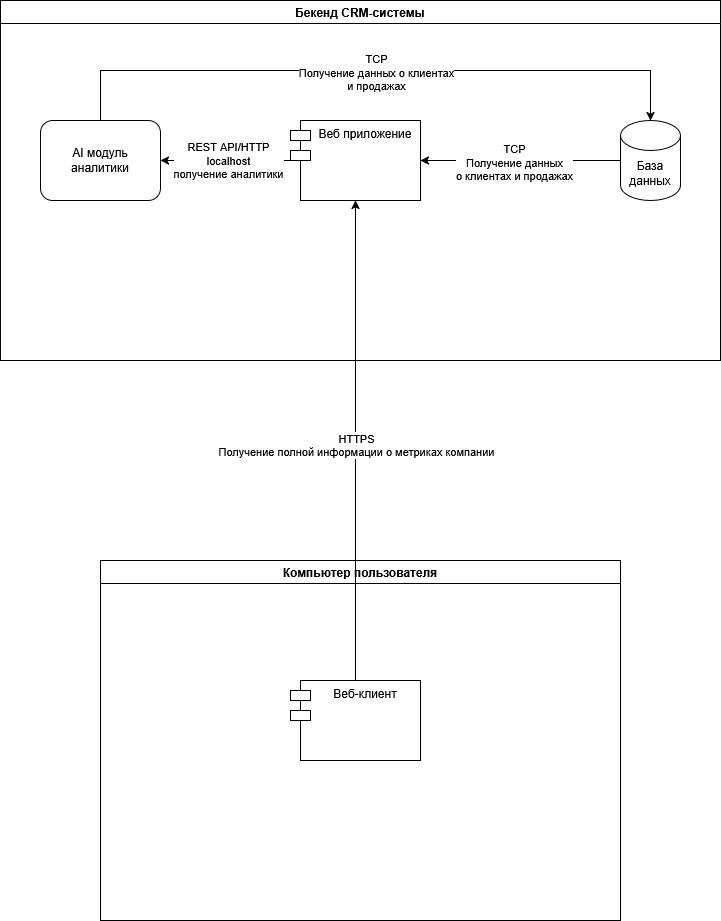

The diagram above was exported from draw.io. Its source (the exported page's mxGraphModel, read from the mxfile embedded in the PNG):
<mxGraphModel dx="2253" dy="1956" grid="1" gridSize="10" guides="1" tooltips="1" connect="1" arrows="1" fold="1" page="1" pageScale="1" pageWidth="827" pageHeight="1169" math="0" shadow="0">
  <root>
    <mxCell id="0" />
    <mxCell id="1" parent="0" />
    <mxCell id="FqN9Z43coe6F42xjJTn4-1" parent="1" style="swimlane;whiteSpace=wrap;html=1;" value="Компьютер пользователя" vertex="1">
      <mxGeometry height="360" width="520" x="20" y="400" as="geometry" />
    </mxCell>
    <mxCell id="FqN9Z43coe6F42xjJTn4-24" parent="FqN9Z43coe6F42xjJTn4-1" style="shape=module;align=left;spacingLeft=20;align=center;verticalAlign=top;whiteSpace=wrap;html=1;" value="Веб-клиент" vertex="1">
      <mxGeometry height="80" width="130" x="190" y="120" as="geometry" />
    </mxCell>
    <mxCell id="FqN9Z43coe6F42xjJTn4-2" parent="1" style="swimlane;whiteSpace=wrap;html=1;" value="Бекенд CRM-системы" vertex="1">
      <mxGeometry height="360" width="720" x="-80" y="-160" as="geometry" />
    </mxCell>
    <mxCell id="FqN9Z43coe6F42xjJTn4-3" parent="FqN9Z43coe6F42xjJTn4-2" style="rounded=1;whiteSpace=wrap;html=1;" value="AI модуль&lt;br&gt;аналитики" vertex="1">
      <mxGeometry height="80" width="120" x="40" y="120" as="geometry" />
    </mxCell>
    <mxCell id="FqN9Z43coe6F42xjJTn4-8" edge="1" parent="FqN9Z43coe6F42xjJTn4-2" source="FqN9Z43coe6F42xjJTn4-4" style="edgeStyle=orthogonalEdgeStyle;rounded=0;orthogonalLoop=1;jettySize=auto;html=1;entryX=1;entryY=0.5;entryDx=0;entryDy=0;">
      <mxGeometry relative="1" as="geometry">
        <mxPoint x="420" y="160" as="targetPoint" />
      </mxGeometry>
    </mxCell>
    <mxCell id="FqN9Z43coe6F42xjJTn4-9" connectable="0" parent="FqN9Z43coe6F42xjJTn4-8" style="edgeLabel;html=1;align=center;verticalAlign=middle;resizable=0;points=[];" value="TCP&lt;br&gt;Получение данных&lt;br&gt;о клиентах и продажах" vertex="1">
      <mxGeometry relative="1" x="0.07" y="1" as="geometry">
        <mxPoint as="offset" />
      </mxGeometry>
    </mxCell>
    <mxCell id="FqN9Z43coe6F42xjJTn4-4" parent="FqN9Z43coe6F42xjJTn4-2" style="shape=cylinder3;whiteSpace=wrap;html=1;boundedLbl=1;backgroundOutline=1;size=15;" value="База&lt;br&gt;данных" vertex="1">
      <mxGeometry height="80" width="60" x="620" y="120" as="geometry" />
    </mxCell>
    <mxCell id="FqN9Z43coe6F42xjJTn4-22" edge="1" parent="FqN9Z43coe6F42xjJTn4-2" source="FqN9Z43coe6F42xjJTn4-13" style="edgeStyle=orthogonalEdgeStyle;rounded=0;orthogonalLoop=1;jettySize=auto;html=1;entryX=1;entryY=0.5;entryDx=0;entryDy=0;" target="FqN9Z43coe6F42xjJTn4-3">
      <mxGeometry relative="1" as="geometry" />
    </mxCell>
    <mxCell id="FqN9Z43coe6F42xjJTn4-23" connectable="0" parent="FqN9Z43coe6F42xjJTn4-22" style="edgeLabel;html=1;align=center;verticalAlign=middle;resizable=0;points=[];" value="REST API/HTTP&lt;br&gt;localhost&lt;br&gt;получение аналитики" vertex="1">
      <mxGeometry relative="1" x="0.0308" y="-1" as="geometry">
        <mxPoint x="4" as="offset" />
      </mxGeometry>
    </mxCell>
    <mxCell id="FqN9Z43coe6F42xjJTn4-13" parent="FqN9Z43coe6F42xjJTn4-2" style="shape=module;align=left;spacingLeft=20;align=center;verticalAlign=top;whiteSpace=wrap;html=1;" value="Веб приложение" vertex="1">
      <mxGeometry height="80" width="130" x="290" y="120" as="geometry" />
    </mxCell>
    <mxCell id="FqN9Z43coe6F42xjJTn4-19" edge="1" parent="FqN9Z43coe6F42xjJTn4-2" source="FqN9Z43coe6F42xjJTn4-3" style="edgeStyle=orthogonalEdgeStyle;rounded=0;orthogonalLoop=1;jettySize=auto;html=1;entryX=0.5;entryY=0;entryDx=0;entryDy=0;entryPerimeter=0;" target="FqN9Z43coe6F42xjJTn4-4">
      <mxGeometry relative="1" as="geometry">
        <Array as="points">
          <mxPoint x="100" y="70" />
          <mxPoint x="650" y="70" />
        </Array>
      </mxGeometry>
    </mxCell>
    <mxCell id="FqN9Z43coe6F42xjJTn4-20" connectable="0" parent="FqN9Z43coe6F42xjJTn4-19" style="edgeLabel;html=1;align=center;verticalAlign=middle;resizable=0;points=[];" value="TCP&lt;br&gt;Получение данных о клиентах&lt;br&gt;и продажах" vertex="1">
      <mxGeometry relative="1" y="-1" as="geometry">
        <mxPoint as="offset" />
      </mxGeometry>
    </mxCell>
    <mxCell id="FqN9Z43coe6F42xjJTn4-25" edge="1" parent="1" source="FqN9Z43coe6F42xjJTn4-24" style="edgeStyle=orthogonalEdgeStyle;rounded=0;orthogonalLoop=1;jettySize=auto;html=1;entryX=0.5;entryY=1;entryDx=0;entryDy=0;" target="FqN9Z43coe6F42xjJTn4-13">
      <mxGeometry relative="1" as="geometry" />
    </mxCell>
    <mxCell id="FqN9Z43coe6F42xjJTn4-26" connectable="0" parent="FqN9Z43coe6F42xjJTn4-25" style="edgeLabel;html=1;align=center;verticalAlign=middle;resizable=0;points=[];" value="&lt;div&gt;HTTPS&lt;/div&gt;&lt;div&gt;Получение полной информации о метриках компании&lt;/div&gt;" vertex="1">
      <mxGeometry relative="1" x="-0.0167" as="geometry">
        <mxPoint as="offset" />
      </mxGeometry>
    </mxCell>
  </root>
</mxGraphModel>